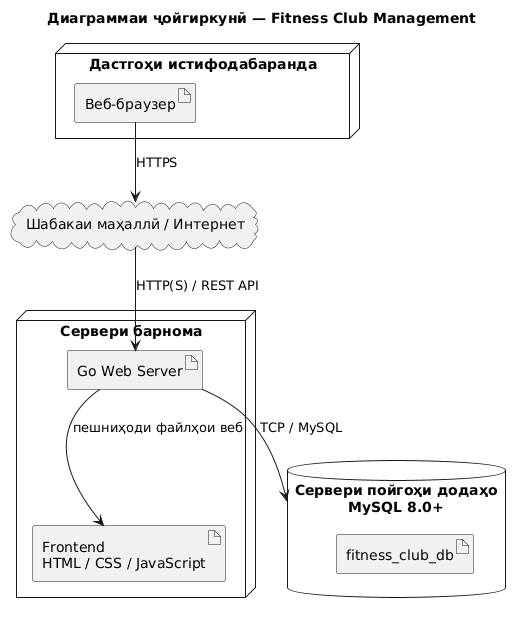

The diagram above was rendered by PlantUML. Its source (embedded in the PNG):
@startuml
title Диаграммаи ҷойгиркунӣ — Fitness Club Management
skinparam shadowing false
skinparam defaultFontName Arial

node "Дастгоҳи истифодабаранда" as ClientDevice {
  artifact "Веб-браузер" as Browser
}

node "Сервери барнома" as AppServer {
  artifact "Go Web Server" as GoServer
  artifact "Frontend\nHTML / CSS / JavaScript" as Frontend
}

database "Сервери пойгоҳи додаҳо\nMySQL 8.0+" as Database {
  artifact "fitness_club_db" as Schema
}

cloud "Шабакаи маҳаллӣ / Интернет" as Network

Browser --> Network : HTTPS
Network --> GoServer : HTTP(S) / REST API
GoServer --> Frontend : пешниҳоди файлҳои веб
GoServer --> Database : TCP / MySQL
@enduml